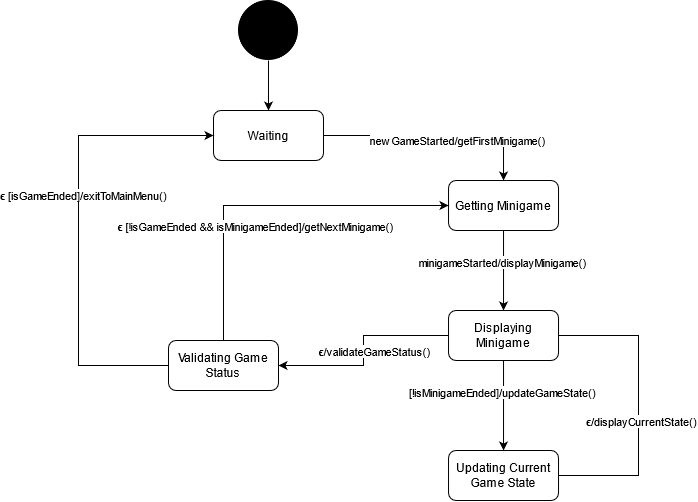

The diagram above was exported from draw.io. Its source (the exported page's mxGraphModel, read from the mxfile embedded in the PNG):
<mxGraphModel dx="2881" dy="1104" grid="1" gridSize="10" guides="1" tooltips="1" connect="1" arrows="1" fold="1" page="1" pageScale="1" pageWidth="850" pageHeight="1100" math="0" shadow="0">
  <root>
    <mxCell id="0" />
    <mxCell id="1" parent="0" />
    <mxCell id="zSpmRtvy35HnZlPJdBqt-1" value="" style="shape=image;html=1;verticalAlign=top;verticalLabelPosition=bottom;labelBackgroundColor=#ffffff;imageAspect=0;aspect=fixed;image=https://cdn4.iconfinder.com/data/icons/essential-app-2/16/record-round-circle-dot-128.png" vertex="1" parent="1">
      <mxGeometry x="-570" y="60" width="60" height="60" as="geometry" />
    </mxCell>
    <mxCell id="zSpmRtvy35HnZlPJdBqt-2" value="" style="endArrow=classic;html=1;entryX=0.5;entryY=0;entryDx=0;entryDy=0;exitX=0.5;exitY=1;exitDx=0;exitDy=0;" edge="1" parent="1">
      <mxGeometry width="50" height="50" relative="1" as="geometry">
        <mxPoint x="-540" y="120" as="sourcePoint" />
        <mxPoint x="-540" y="170" as="targetPoint" />
      </mxGeometry>
    </mxCell>
    <mxCell id="zSpmRtvy35HnZlPJdBqt-3" style="edgeStyle=orthogonalEdgeStyle;rounded=0;orthogonalLoop=1;jettySize=auto;html=1;exitX=1;exitY=0.5;exitDx=0;exitDy=0;entryX=0.5;entryY=0;entryDx=0;entryDy=0;endArrow=classic;endFill=1;" edge="1" parent="1" source="zSpmRtvy35HnZlPJdBqt-5" target="zSpmRtvy35HnZlPJdBqt-8">
      <mxGeometry relative="1" as="geometry" />
    </mxCell>
    <mxCell id="zSpmRtvy35HnZlPJdBqt-4" value="newGameStarted/getFirstMinigame()" style="edgeLabel;html=1;align=center;verticalAlign=middle;resizable=0;points=[];" vertex="1" connectable="0" parent="zSpmRtvy35HnZlPJdBqt-3">
      <mxGeometry x="0.1784" y="-4" relative="1" as="geometry">
        <mxPoint as="offset" />
      </mxGeometry>
    </mxCell>
    <mxCell id="zSpmRtvy35HnZlPJdBqt-5" value="Waiting" style="rounded=1;whiteSpace=wrap;html=1;" vertex="1" parent="1">
      <mxGeometry x="-595" y="170" width="110" height="50" as="geometry" />
    </mxCell>
    <mxCell id="zSpmRtvy35HnZlPJdBqt-6" style="edgeStyle=orthogonalEdgeStyle;rounded=0;orthogonalLoop=1;jettySize=auto;html=1;exitX=0.5;exitY=1;exitDx=0;exitDy=0;entryX=0.5;entryY=0;entryDx=0;entryDy=0;endArrow=classic;endFill=1;" edge="1" parent="1" source="zSpmRtvy35HnZlPJdBqt-8" target="zSpmRtvy35HnZlPJdBqt-13">
      <mxGeometry relative="1" as="geometry" />
    </mxCell>
    <mxCell id="zSpmRtvy35HnZlPJdBqt-7" value="minigameStarted/displayMinigame()" style="edgeLabel;html=1;align=center;verticalAlign=middle;resizable=0;points=[];" vertex="1" connectable="0" parent="zSpmRtvy35HnZlPJdBqt-6">
      <mxGeometry x="-0.2129" y="-2" relative="1" as="geometry">
        <mxPoint as="offset" />
      </mxGeometry>
    </mxCell>
    <mxCell id="zSpmRtvy35HnZlPJdBqt-8" value="Getting Minigame" style="rounded=1;whiteSpace=wrap;html=1;" vertex="1" parent="1">
      <mxGeometry x="-359.97" y="240" width="110" height="50" as="geometry" />
    </mxCell>
    <mxCell id="zSpmRtvy35HnZlPJdBqt-9" style="edgeStyle=orthogonalEdgeStyle;rounded=0;orthogonalLoop=1;jettySize=auto;html=1;exitX=0;exitY=0.5;exitDx=0;exitDy=0;entryX=1;entryY=0.5;entryDx=0;entryDy=0;endArrow=classic;endFill=1;startArrow=none;startFill=0;" edge="1" parent="1" source="zSpmRtvy35HnZlPJdBqt-13" target="zSpmRtvy35HnZlPJdBqt-18">
      <mxGeometry relative="1" as="geometry" />
    </mxCell>
    <mxCell id="zSpmRtvy35HnZlPJdBqt-10" value=" &lt;b&gt;&lt;span title=&quot;Greek-language text&quot; lang=&quot;el&quot;&gt;ϵ&lt;/span&gt;&lt;/b&gt;/validateGameStatus()" style="edgeLabel;html=1;align=center;verticalAlign=middle;resizable=0;points=[];" vertex="1" connectable="0" parent="zSpmRtvy35HnZlPJdBqt-9">
      <mxGeometry x="0.2" y="2" relative="1" as="geometry">
        <mxPoint x="14.97" y="-17" as="offset" />
      </mxGeometry>
    </mxCell>
    <mxCell id="zSpmRtvy35HnZlPJdBqt-11" style="edgeStyle=orthogonalEdgeStyle;rounded=0;orthogonalLoop=1;jettySize=auto;html=1;exitX=0.5;exitY=1;exitDx=0;exitDy=0;entryX=0.5;entryY=0;entryDx=0;entryDy=0;endArrow=classic;endFill=1;" edge="1" parent="1" source="zSpmRtvy35HnZlPJdBqt-13" target="zSpmRtvy35HnZlPJdBqt-21">
      <mxGeometry relative="1" as="geometry" />
    </mxCell>
    <mxCell id="zSpmRtvy35HnZlPJdBqt-12" value="[!isMinigameEnded]/updateGameState()" style="edgeLabel;html=1;align=center;verticalAlign=middle;resizable=0;points=[];" vertex="1" connectable="0" parent="zSpmRtvy35HnZlPJdBqt-11">
      <mxGeometry x="-0.2927" y="-2" relative="1" as="geometry">
        <mxPoint as="offset" />
      </mxGeometry>
    </mxCell>
    <mxCell id="zSpmRtvy35HnZlPJdBqt-13" value="Displaying Minigame" style="rounded=1;whiteSpace=wrap;html=1;" vertex="1" parent="1">
      <mxGeometry x="-359.97" y="370" width="110" height="50" as="geometry" />
    </mxCell>
    <mxCell id="zSpmRtvy35HnZlPJdBqt-14" style="edgeStyle=orthogonalEdgeStyle;rounded=0;orthogonalLoop=1;jettySize=auto;html=1;exitX=0.5;exitY=0;exitDx=0;exitDy=0;entryX=0;entryY=0.5;entryDx=0;entryDy=0;endArrow=classic;endFill=1;" edge="1" parent="1" source="zSpmRtvy35HnZlPJdBqt-18" target="zSpmRtvy35HnZlPJdBqt-8">
      <mxGeometry relative="1" as="geometry" />
    </mxCell>
    <mxCell id="zSpmRtvy35HnZlPJdBqt-15" value="&lt;b&gt;&lt;span title=&quot;Greek-language text&quot; lang=&quot;el&quot;&gt;ϵ &lt;/span&gt;&lt;/b&gt;[!isGameEnded &amp;amp;&amp;amp; isMinigameEnded]/getNextMinigame()" style="edgeLabel;html=1;align=center;verticalAlign=middle;resizable=0;points=[];" vertex="1" connectable="0" parent="zSpmRtvy35HnZlPJdBqt-14">
      <mxGeometry x="0.2284" y="-1" relative="1" as="geometry">
        <mxPoint x="-55" y="19" as="offset" />
      </mxGeometry>
    </mxCell>
    <mxCell id="zSpmRtvy35HnZlPJdBqt-16" style="edgeStyle=orthogonalEdgeStyle;rounded=0;orthogonalLoop=1;jettySize=auto;html=1;exitX=0;exitY=0.5;exitDx=0;exitDy=0;entryX=0;entryY=0.5;entryDx=0;entryDy=0;endArrow=classic;endFill=1;" edge="1" parent="1" source="zSpmRtvy35HnZlPJdBqt-18" target="zSpmRtvy35HnZlPJdBqt-5">
      <mxGeometry relative="1" as="geometry">
        <Array as="points">
          <mxPoint x="-730" y="425" />
          <mxPoint x="-730" y="195" />
        </Array>
      </mxGeometry>
    </mxCell>
    <mxCell id="zSpmRtvy35HnZlPJdBqt-17" value="&lt;b&gt;&lt;span title=&quot;Greek-language text&quot; lang=&quot;el&quot;&gt;ϵ &lt;/span&gt;&lt;/b&gt;[isGameEnded]/exitToMainMenu()" style="edgeLabel;html=1;align=center;verticalAlign=middle;resizable=0;points=[];" vertex="1" connectable="0" parent="zSpmRtvy35HnZlPJdBqt-16">
      <mxGeometry x="0.0801" y="-1" relative="1" as="geometry">
        <mxPoint x="2.97" y="-14.97" as="offset" />
      </mxGeometry>
    </mxCell>
    <mxCell id="zSpmRtvy35HnZlPJdBqt-18" value="Validating Game Status" style="rounded=1;whiteSpace=wrap;html=1;" vertex="1" parent="1">
      <mxGeometry x="-640" y="400" width="110" height="50" as="geometry" />
    </mxCell>
    <mxCell id="zSpmRtvy35HnZlPJdBqt-19" style="edgeStyle=orthogonalEdgeStyle;rounded=0;orthogonalLoop=1;jettySize=auto;html=1;exitX=1;exitY=0.5;exitDx=0;exitDy=0;entryX=1;entryY=0.5;entryDx=0;entryDy=0;endArrow=none;endFill=0;" edge="1" parent="1" source="zSpmRtvy35HnZlPJdBqt-21" target="zSpmRtvy35HnZlPJdBqt-13">
      <mxGeometry relative="1" as="geometry">
        <Array as="points">
          <mxPoint x="-169.97000000000003" y="535" />
          <mxPoint x="-169.97000000000003" y="395" />
        </Array>
      </mxGeometry>
    </mxCell>
    <mxCell id="zSpmRtvy35HnZlPJdBqt-20" value="&lt;b&gt;&lt;span title=&quot;Greek-language text&quot; lang=&quot;el&quot;&gt;ϵ&lt;/span&gt;&lt;/b&gt;/displayCurrentState()" style="edgeLabel;html=1;align=center;verticalAlign=middle;resizable=0;points=[];" vertex="1" connectable="0" parent="zSpmRtvy35HnZlPJdBqt-19">
      <mxGeometry x="0.051" relative="1" as="geometry">
        <mxPoint x="1.97" y="22.9" as="offset" />
      </mxGeometry>
    </mxCell>
    <mxCell id="zSpmRtvy35HnZlPJdBqt-21" value="Updating Current Game State" style="rounded=1;whiteSpace=wrap;html=1;" vertex="1" parent="1">
      <mxGeometry x="-359.97" y="510" width="110" height="50" as="geometry" />
    </mxCell>
  </root>
</mxGraphModel>